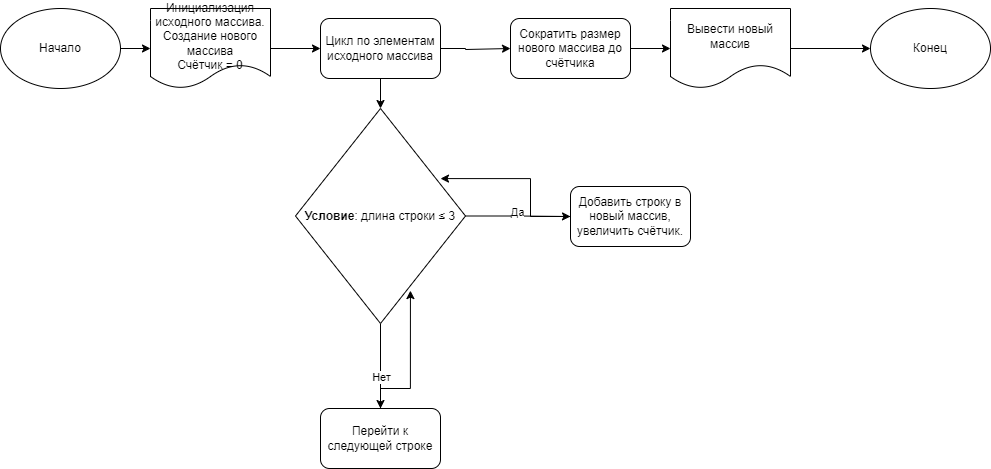

The diagram above was exported from draw.io. Its source (the exported page's mxGraphModel, read from the mxfile embedded in the PNG):
<mxGraphModel dx="1434" dy="790" grid="1" gridSize="10" guides="1" tooltips="1" connect="1" arrows="1" fold="1" page="1" pageScale="1" pageWidth="827" pageHeight="1169" math="0" shadow="0">
  <root>
    <mxCell id="WIyWlLk6GJQsqaUBKTNV-0" />
    <mxCell id="WIyWlLk6GJQsqaUBKTNV-1" parent="WIyWlLk6GJQsqaUBKTNV-0" />
    <mxCell id="XvNAtKpOtrd-xROQIvbD-3" style="edgeStyle=orthogonalEdgeStyle;rounded=0;orthogonalLoop=1;jettySize=auto;html=1;" edge="1" parent="WIyWlLk6GJQsqaUBKTNV-1" source="XvNAtKpOtrd-xROQIvbD-0" target="XvNAtKpOtrd-xROQIvbD-1">
      <mxGeometry relative="1" as="geometry" />
    </mxCell>
    <mxCell id="XvNAtKpOtrd-xROQIvbD-0" value="Начало" style="ellipse;whiteSpace=wrap;html=1;" vertex="1" parent="WIyWlLk6GJQsqaUBKTNV-1">
      <mxGeometry y="480" width="120" height="80" as="geometry" />
    </mxCell>
    <mxCell id="XvNAtKpOtrd-xROQIvbD-5" style="edgeStyle=orthogonalEdgeStyle;rounded=0;orthogonalLoop=1;jettySize=auto;html=1;entryX=0;entryY=0.5;entryDx=0;entryDy=0;" edge="1" parent="WIyWlLk6GJQsqaUBKTNV-1" source="XvNAtKpOtrd-xROQIvbD-1" target="XvNAtKpOtrd-xROQIvbD-4">
      <mxGeometry relative="1" as="geometry" />
    </mxCell>
    <mxCell id="XvNAtKpOtrd-xROQIvbD-1" value="Инициализация исходного массива.&lt;br&gt;Создание нового массива&lt;br&gt;Счётчик = 0" style="shape=document;whiteSpace=wrap;html=1;boundedLbl=1;" vertex="1" parent="WIyWlLk6GJQsqaUBKTNV-1">
      <mxGeometry x="150" y="480" width="120" height="80" as="geometry" />
    </mxCell>
    <mxCell id="XvNAtKpOtrd-xROQIvbD-7" style="edgeStyle=orthogonalEdgeStyle;rounded=0;orthogonalLoop=1;jettySize=auto;html=1;entryX=0.5;entryY=0;entryDx=0;entryDy=0;" edge="1" parent="WIyWlLk6GJQsqaUBKTNV-1" source="XvNAtKpOtrd-xROQIvbD-4" target="XvNAtKpOtrd-xROQIvbD-6">
      <mxGeometry relative="1" as="geometry" />
    </mxCell>
    <mxCell id="XvNAtKpOtrd-xROQIvbD-16" style="edgeStyle=orthogonalEdgeStyle;rounded=0;orthogonalLoop=1;jettySize=auto;html=1;entryX=0;entryY=0.5;entryDx=0;entryDy=0;" edge="1" parent="WIyWlLk6GJQsqaUBKTNV-1" source="XvNAtKpOtrd-xROQIvbD-4" target="XvNAtKpOtrd-xROQIvbD-17">
      <mxGeometry relative="1" as="geometry">
        <mxPoint x="490" y="520" as="targetPoint" />
        <Array as="points">
          <mxPoint x="465" y="520" />
          <mxPoint x="465" y="521" />
        </Array>
      </mxGeometry>
    </mxCell>
    <mxCell id="XvNAtKpOtrd-xROQIvbD-4" value="Цикл по элементам исходного массива" style="rounded=1;whiteSpace=wrap;html=1;" vertex="1" parent="WIyWlLk6GJQsqaUBKTNV-1">
      <mxGeometry x="320" y="490" width="120" height="60" as="geometry" />
    </mxCell>
    <mxCell id="XvNAtKpOtrd-xROQIvbD-8" style="edgeStyle=orthogonalEdgeStyle;rounded=0;orthogonalLoop=1;jettySize=auto;html=1;entryX=0;entryY=0.5;entryDx=0;entryDy=0;" edge="1" parent="WIyWlLk6GJQsqaUBKTNV-1" source="XvNAtKpOtrd-xROQIvbD-6" target="XvNAtKpOtrd-xROQIvbD-10">
      <mxGeometry relative="1" as="geometry">
        <mxPoint x="550" y="688" as="targetPoint" />
      </mxGeometry>
    </mxCell>
    <mxCell id="XvNAtKpOtrd-xROQIvbD-9" value="Да" style="edgeLabel;html=1;align=center;verticalAlign=middle;resizable=0;points=[];" vertex="1" connectable="0" parent="XvNAtKpOtrd-xROQIvbD-8">
      <mxGeometry x="-0.0331" y="5" relative="1" as="geometry">
        <mxPoint y="1" as="offset" />
      </mxGeometry>
    </mxCell>
    <mxCell id="XvNAtKpOtrd-xROQIvbD-11" style="edgeStyle=orthogonalEdgeStyle;rounded=0;orthogonalLoop=1;jettySize=auto;html=1;entryX=0.5;entryY=0;entryDx=0;entryDy=0;" edge="1" parent="WIyWlLk6GJQsqaUBKTNV-1" source="XvNAtKpOtrd-xROQIvbD-6" target="XvNAtKpOtrd-xROQIvbD-13">
      <mxGeometry relative="1" as="geometry">
        <mxPoint x="380" y="860" as="targetPoint" />
      </mxGeometry>
    </mxCell>
    <mxCell id="XvNAtKpOtrd-xROQIvbD-12" value="Нет" style="edgeLabel;html=1;align=center;verticalAlign=middle;resizable=0;points=[];" vertex="1" connectable="0" parent="XvNAtKpOtrd-xROQIvbD-11">
      <mxGeometry x="0.2368" relative="1" as="geometry">
        <mxPoint as="offset" />
      </mxGeometry>
    </mxCell>
    <mxCell id="XvNAtKpOtrd-xROQIvbD-6" value="&lt;strong&gt;Условие&lt;/strong&gt;: длина строки ≤ 3" style="rhombus;whiteSpace=wrap;html=1;" vertex="1" parent="WIyWlLk6GJQsqaUBKTNV-1">
      <mxGeometry x="295" y="580" width="170" height="215" as="geometry" />
    </mxCell>
    <mxCell id="XvNAtKpOtrd-xROQIvbD-14" style="edgeStyle=orthogonalEdgeStyle;rounded=0;orthogonalLoop=1;jettySize=auto;html=1;entryX=0.853;entryY=0.326;entryDx=0;entryDy=0;entryPerimeter=0;" edge="1" parent="WIyWlLk6GJQsqaUBKTNV-1" target="XvNAtKpOtrd-xROQIvbD-6">
      <mxGeometry relative="1" as="geometry">
        <mxPoint x="589.99" y="688" as="sourcePoint" />
        <mxPoint x="460" y="650.0899999999999" as="targetPoint" />
        <Array as="points">
          <mxPoint x="530" y="688" />
          <mxPoint x="530" y="650" />
        </Array>
      </mxGeometry>
    </mxCell>
    <mxCell id="XvNAtKpOtrd-xROQIvbD-10" value="Добавить строку в новый массив, увеличить счётчик." style="rounded=1;whiteSpace=wrap;html=1;" vertex="1" parent="WIyWlLk6GJQsqaUBKTNV-1">
      <mxGeometry x="570" y="658" width="120" height="60" as="geometry" />
    </mxCell>
    <mxCell id="XvNAtKpOtrd-xROQIvbD-13" value="Перейти к следующей строке" style="rounded=1;whiteSpace=wrap;html=1;" vertex="1" parent="WIyWlLk6GJQsqaUBKTNV-1">
      <mxGeometry x="320" y="880" width="120" height="60" as="geometry" />
    </mxCell>
    <mxCell id="XvNAtKpOtrd-xROQIvbD-15" style="edgeStyle=orthogonalEdgeStyle;rounded=0;orthogonalLoop=1;jettySize=auto;html=1;entryX=0.676;entryY=0.847;entryDx=0;entryDy=0;entryPerimeter=0;" edge="1" parent="WIyWlLk6GJQsqaUBKTNV-1" source="XvNAtKpOtrd-xROQIvbD-13" target="XvNAtKpOtrd-xROQIvbD-6">
      <mxGeometry relative="1" as="geometry">
        <Array as="points">
          <mxPoint x="380" y="860" />
          <mxPoint x="410" y="860" />
        </Array>
      </mxGeometry>
    </mxCell>
    <mxCell id="XvNAtKpOtrd-xROQIvbD-20" style="edgeStyle=orthogonalEdgeStyle;rounded=0;orthogonalLoop=1;jettySize=auto;html=1;" edge="1" parent="WIyWlLk6GJQsqaUBKTNV-1" source="XvNAtKpOtrd-xROQIvbD-17" target="XvNAtKpOtrd-xROQIvbD-18">
      <mxGeometry relative="1" as="geometry" />
    </mxCell>
    <mxCell id="XvNAtKpOtrd-xROQIvbD-17" value="Сократить размер нового массива до счётчика" style="rounded=1;whiteSpace=wrap;html=1;" vertex="1" parent="WIyWlLk6GJQsqaUBKTNV-1">
      <mxGeometry x="510" y="490" width="120" height="60" as="geometry" />
    </mxCell>
    <mxCell id="XvNAtKpOtrd-xROQIvbD-21" style="edgeStyle=orthogonalEdgeStyle;rounded=0;orthogonalLoop=1;jettySize=auto;html=1;entryX=0;entryY=0.5;entryDx=0;entryDy=0;" edge="1" parent="WIyWlLk6GJQsqaUBKTNV-1" source="XvNAtKpOtrd-xROQIvbD-18" target="XvNAtKpOtrd-xROQIvbD-19">
      <mxGeometry relative="1" as="geometry" />
    </mxCell>
    <mxCell id="XvNAtKpOtrd-xROQIvbD-18" value="Вывести новый массив" style="shape=document;whiteSpace=wrap;html=1;boundedLbl=1;" vertex="1" parent="WIyWlLk6GJQsqaUBKTNV-1">
      <mxGeometry x="670" y="480" width="120" height="80" as="geometry" />
    </mxCell>
    <mxCell id="XvNAtKpOtrd-xROQIvbD-19" value="Конец" style="ellipse;whiteSpace=wrap;html=1;" vertex="1" parent="WIyWlLk6GJQsqaUBKTNV-1">
      <mxGeometry x="870" y="480" width="120" height="80" as="geometry" />
    </mxCell>
  </root>
</mxGraphModel>